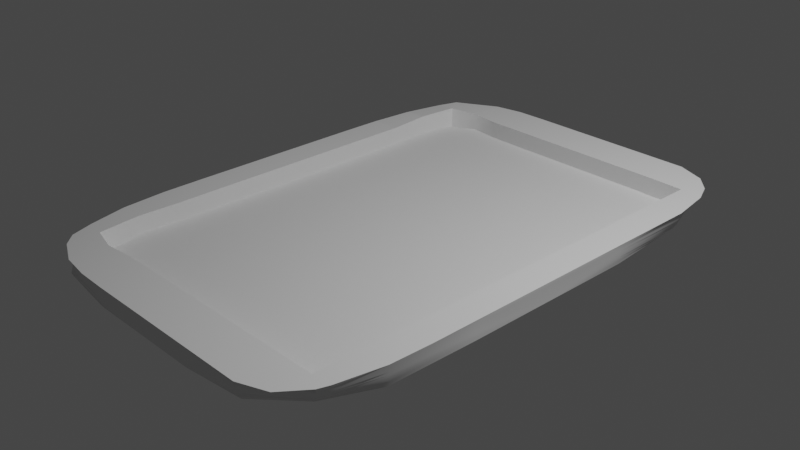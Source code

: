 # Source: Tray_Smooth.blend  (saved by Blender 3.6.13; exported with 4.5.12 LTS)
import bpy
from mathutils import Matrix  # noqa: F401  (used for matrix-valued properties, if any)

bpy.ops.wm.read_factory_settings(use_empty=True)
scene = bpy.context.scene
scene.name = 'Scene'

# ---- collections
col_collection = bpy.data.collections.new('Collection'); scene.collection.children.link(col_collection)

# ---- node groups
ng_auto_smooth = bpy.data.node_groups.new('Auto Smooth', 'GeometryNodeTree')
_s = ng_auto_smooth.interface.new_socket(name='Geometry', in_out='OUTPUT', socket_type='NodeSocketGeometry')
_s = ng_auto_smooth.interface.new_socket(name='Geometry', in_out='INPUT', socket_type='NodeSocketGeometry')
_s = ng_auto_smooth.interface.new_socket(name='Angle', in_out='INPUT', socket_type='NodeSocketFloat')
_s.subtype = 'ANGLE'
_s.min_value = 0.0
_s.max_value = 3.142
ng_auto_smooth.is_modifier = True
_N = ng_auto_smooth.nodes; _L = ng_auto_smooth.links
n0 = _N.new('NodeGroupOutput'); n0.name = 'Group Output'; n0.location = (480, -100)
n1 = _N.new('NodeGroupInput'); n1.name = 'Group Input'; n1.location = (-420, -300)
n2 = _N.new('NodeGroupInput'); n2.name = 'Group Input.001'; n2.location = (-60, -100)
n3 = _N.new('GeometryNodeSetShadeSmooth'); n3.name = 'Set Shade Smooth'; n3.location = (120, -100)
n3.domain = 'EDGE'
n4 = _N.new('GeometryNodeSetShadeSmooth'); n4.name = 'Set Shade Smooth.001'; n4.location = (300, -100)
n5 = _N.new('GeometryNodeInputMeshEdgeAngle'); n5.name = 'Edge Angle'; n5.location = (-420, -220)
n6 = _N.new('GeometryNodeInputEdgeSmooth'); n6.name = 'Is Edge Smooth'; n6.location = (-60, -160)
n7 = _N.new('GeometryNodeInputShadeSmooth'); n7.name = 'Is Face Smooth'; n7.location = (-240, -340)
n8 = _N.new('FunctionNodeBooleanMath'); n8.name = 'Boolean Math'; n8.location = (-60, -220)
n9 = _N.new('FunctionNodeCompare'); n9.name = 'Compare'; n9.location = (-240, -180)
n9.operation = 'LESS_EQUAL'
_L.new(n5.outputs[0], n9.inputs[0])
_L.new(n4.outputs[0], n0.inputs[0])
_L.new(n1.outputs[1], n9.inputs[1])
_L.new(n9.outputs[0], n8.inputs[0])
_L.new(n7.outputs[0], n8.inputs[1])
_L.new(n2.outputs[0], n3.inputs[0])
_L.new(n6.outputs[0], n3.inputs[1])
_L.new(n3.outputs[0], n4.inputs[0])
_L.new(n8.outputs[0], n3.inputs[2])
n0.is_active_output = True

# ---- world
world_world = bpy.data.worlds.new('World'); scene.world = world_world
world_world.use_nodes = True; world_world.node_tree.nodes.clear()
_N = world_world.node_tree.nodes; _L = world_world.node_tree.links
n0 = _N.new('ShaderNodeOutputWorld'); n0.name = 'World Output'; n0.location = (300, 300)
n1 = _N.new('ShaderNodeBackground'); n1.name = 'Background'; n1.location = (10, 300)
n1.inputs[0].default_value = (0.05088, 0.05088, 0.05088, 1.0)
_L.new(n1.outputs[0], n0.inputs[0])
n0.is_active_output = True
world_world.color = (0.05088, 0.05088, 0.05088)
world_world.use_sun_shadow = False
world_world.sun_shadow_jitter_overblur = 0.0

# ---- cameras
cam_camera = bpy.data.cameras.new('Camera')
cam_camera.clip_end = 100.0
cam_camera.ortho_scale = 7.314

# ---- lights
light_light = bpy.data.lights.new('Light', 'POINT')
light_light.transmission_factor = 0.0
light_light.energy = 1000.0
light_light.shadow_soft_size = 0.1
light_light.shadow_maximum_resolution = 0.006
light_light.use_absolute_resolution = True

# ---- meshes
me_cube = bpy.data.meshes.new('Cube')
me_cube.from_pydata([(-0.8518, -0.8519, -0.8603), (-0.8911, -0.8869, 0.8559), (-0.8687, 0.8591, -0.8963), (-0.8875, 0.8866, 1.042), (0.8743, -0.848, -0.9634), (0.924, -0.8701, 1.001), (0.8598, 0.8735, -0.9051), (0.9065, 0.9043, 0.8715), (-0.9526, 0.6529, -0.9539), (-1.0, 0.3333, -1.0), (-1.0, -2.98e-08, -1.0), (-1.0, -0.3333, -1.0), (-0.9539, -0.6542, -0.9543), (-0.8603, -0.8596, -0.6276), (-0.8676, -0.8674, -0.3233), (-0.8663, -0.8734, -0.05717), (-0.8673, -0.8739, 0.2407), (-0.8679, -0.8767, 0.6556), (-0.9799, -0.664, 0.9604), (-1.0, -0.3333, 1.0), (-1.0, 2.98e-08, 1.0), (-1.0, 0.3333, 1.0), (-0.9811, 0.6643, 0.9647), (-0.8798, 0.8739, 0.5528), (-0.8717, 0.8652, 0.1778), (-0.8684, 0.8608, -0.125), (-0.8695, 0.8617, -0.3816), (-0.869, 0.8613, -0.632), (0.6621, 0.9914, -1.011), (0.3333, 1.0, -1.0), (-2.98e-08, 1.0, -1.0), (-0.3333, 1.0, -1.0), (-0.6532, 0.9535, -0.9549), (-0.6631, 0.9795, 0.9611), (-0.3333, 1.0, 1.0), (2.98e-08, 1.0, 1.0), (0.3333, 1.0, 1.0), (0.6667, 1.0, 1.0), (0.8959, 0.8992, 0.5718), (0.8917, 0.8901, 0.2812), (0.8829, 0.8833, 0.1046), (0.8719, 0.8778, -0.3301), (0.8605, 0.8691, -0.5973), (0.9918, -0.6645, -0.9919), (1.0, -0.3333, -1.0), (1.0, 2.98e-08, -1.0), (1.0, 0.3333, -1.0), (0.962, 0.671, -0.9185), (1.0, 0.6667, 1.0), (1.0, 0.3333, 1.0), (1.0, -2.98e-08, 1.0), (1.0, -0.3333, 1.0), (0.9946, -0.6606, 1.035), (0.9219, -0.8675, 0.569), (0.9146, -0.8597, 0.1051), (0.9084, -0.8619, -0.1014), (0.8964, -0.861, -0.3085), (0.8925, -0.85, -0.6007), (-0.6553, -0.9556, -0.9554), (-0.3333, -1.0, -1.0), (2.98e-08, -1.0, -1.0), (0.3333, -1.0, -1.0), (0.6635, -0.9777, -0.9922), (0.6667, -1.0, 1.0), (0.3333, -1.0, 1.0), (-2.98e-08, -1.0, 1.0), (-0.3333, -1.0, 1.0), (-0.6644, -0.9815, 0.9654), (-0.666, 0.6655, -0.9986), (-0.6667, 0.3333, -1.0), (-0.6667, -2.98e-08, -1.0), (-0.6667, -0.3333, -1.0), (-0.6655, -0.666, -0.9986), (-0.3333, 0.6667, -1.0), (-0.3333, 0.3333, -1.0), (-0.3333, -2.98e-08, -1.0), (-0.3333, -0.3333, -1.0), (-0.3333, -0.6667, -1.0), (-1.987e-08, 0.6667, -1.0), (-9.934e-09, 0.3333, -1.0), (8.882e-16, -2.98e-08, -1.0), (9.934e-09, -0.3333, -1.0), (1.987e-08, -0.6667, -1.0), (0.3333, 0.6667, -1.0), (0.3333, 0.3333, -1.0), (0.3333, -2.98e-08, -1.0), (0.3333, -0.3333, -1.0), (0.3333, -0.6667, -1.0), (0.6667, 0.6667, -1.0), (0.6667, 0.3333, -1.0), (0.6667, -2.98e-08, -1.0), (0.6667, -0.3333, -1.0), (0.6667, -0.6667, -1.0), (0.664, -0.9853, -0.6718), (0.3333, -1.0, -0.6667), (-0.3341, -1.0, -0.6667), (-0.6507, -0.9786, -0.6556), (0.6561, -0.9894, -0.3332), (0.3333, -1.0, -0.3333), (-0.3333, -1.0, -0.3333), (-0.6507, -0.9832, -0.3306), (0.6564, -0.9924, -0.04804), (0.3333, -1.0, -9.934e-09), (-0.3372, -0.9998, 2.379e-06), (-0.6551, -0.9781, 0.0002555), (0.6591, -0.9925, 0.3327), (0.3333, -1.0, 0.3333), (-0.3333, -1.0, 0.3333), (-0.6451, -0.9782, 0.3309), (0.6595, -0.9929, 0.6646), (0.3333, -1.0, 0.6667), (-0.3338, -1.0, 0.6667), (-0.645, -0.9772, 0.6587), (0.9729, 0.6597, -0.6618), (1.0, 0.3333, -0.6667), (1.0, -0.3333, -0.6667), (0.9938, -0.6573, -0.5887), (0.9833, 0.6643, -0.3147), (1.0, 0.3333, -0.3333), (1.0, -0.3333, -0.3333), (0.9945, -0.6613, -0.3688), (0.9844, 0.6691, 0.02601), (1.0, 0.3333, -2.98e-08), (1.0, -0.3333, -2.98e-08), (0.9926, -0.6621, 0.02937), (0.9919, 0.6626, 0.3238), (1.0, 0.3333, 0.3333), (1.0, -0.3333, 0.3333), (0.9939, -0.6606, 0.3329), (0.9916, 0.6632, 0.6376), (1.0, 0.3333, 0.6667), (1.0, -0.3333, 0.6667), (0.994, -0.6607, 0.6649), (-0.6535, 0.9658, -0.6211), (-0.334, 0.9999, -0.6666), (0.3333, 1.0, -0.6667), (0.6628, 1.0, -0.6898), (-0.6505, 0.9651, -0.3311), (-0.3333, 1.0, -0.3333), (0.3333, 1.0, -0.3333), (0.6642, 0.9992, -0.3741), (-0.6525, 0.9621, 0.0003554), (-0.337, 0.9996, 3.807e-06), (0.3333, 1.0, -2.98e-08), (0.6655, 0.9988, -1.36e-05), (-0.6524, 0.9689, 0.3795), (-0.3333, 1.0, 0.3333), (0.3333, 1.0, 0.3333), (0.664, 1.001, 0.2787), (-0.6557, 0.9733, 0.6263), (-0.3338, 1.0, 0.6667), (0.3333, 1.0, 0.6667), (0.664, 1.0, 0.5153), (-0.9606, -0.649, -0.6196), (-0.9999, -0.3343, -0.6666), (-0.9999, 0.3343, -0.6666), (-0.9557, 0.6363, -0.7064), (-0.9639, -0.6491, -0.2905), (-1.0, -0.3333, -0.3333), (-1.0, 0.3333, -0.3333), (-0.9569, 0.6382, -0.3832), (-0.9693, -0.6439, 0.03888), (-0.9998, -0.3353, 2.158e-06), (-0.9998, 0.3353, 1.424e-06), (-0.9642, 0.6312, 0.0002646), (-0.9719, -0.6448, 0.3504), (-1.0, -0.3333, 0.3333), (-1.0, 0.3333, 0.3333), (-0.9721, 0.639, 0.3307), (-0.9732, -0.6476, 0.6544), (-1.0, -0.334, 0.6666), (-1.0, 0.334, 0.6667), (-0.9764, 0.6443, 0.6586), (-0.9344, 0.8137, 0.9489), (0.8236, 0.9603, 0.982), (0.9438, -0.8277, 0.9829), (-0.8138, -0.9347, 0.9492), (-0.9297, -0.8058, 0.9143), (-0.9973, -0.5, 0.9996), (-1.0, -0.1667, 1.0), (-1.0, 0.1667, 1.0), (-0.9971, 0.5, 0.9993), (-0.8058, 0.93, 0.9149), (-0.5, 0.9973, 0.9995), (-0.1667, 1.0, 1.0), (0.1667, 1.0, 1.0), (0.5, 1.0, 1.0), (0.9612, 0.8217, 0.9805), (1.0, 0.5, 1.0), (1.0, 0.1667, 1.0), (1.0, -0.1667, 1.0), (1.0, -0.5, 1.0), (0.821, -0.9592, 0.9783), (0.5, -1.0, 1.0), (0.1667, -1.0, 1.0), (-0.1667, -1.0, 1.0), (-0.5, -0.9974, 0.9994), (0.6667, -0.8333, 1.0), (0.6667, 0.8333, 1.0), (0.3333, -0.8333, 1.0), (0.3333, 0.8333, 1.0), (-2.484e-08, -0.8333, 1.0), (2.484e-08, 0.8333, 1.0), (-0.3333, -0.8333, 1.0), (-0.3333, 0.8333, 1.0), (-0.6641, -0.8439, 0.9857), (-0.6644, 0.845, 1.015), (0.8333, 0.6667, 1.0), (0.8333, 0.3333, 1.0), (0.8333, -2.98e-08, 1.0), (0.8333, -0.3333, 1.0), (0.8333, -0.6667, 1.0), (-0.8437, 0.6634, 1.143), (-0.8333, 0.3333, 1.0), (-0.8333, 0.0, 1.0), (-0.8333, -0.3333, 1.0), (-0.8431, -0.6657, 0.9612), (-0.8343, -0.5, 0.9788), (-0.8333, -0.1667, 1.0), (-0.8333, 0.1667, 1.0), (-0.8344, 0.5, 0.9779), (-0.8204, 0.8162, 1.157), (-0.5, 0.8343, 0.9795), (-0.1667, 0.8333, 1.0), (0.1667, 0.8333, 1.0), (0.5, 0.8333, 1.0), (0.8333, -0.5, 1.0), (0.8333, -0.1667, 1.0), (0.8333, 0.1667, 1.0), (0.8333, 0.5, 1.0), (0.832, 0.8319, 0.9652), (-0.5, -0.8343, 0.9804), (-0.1667, -0.8333, 1.0), (0.1667, -0.8333, 1.0), (0.5, -0.8333, 1.0), (0.832, -0.832, 0.9662), (-0.8179, -0.8161, 0.9192), (-0.8333, -0.5, -2.471), (-0.8448, -0.6787, -2.272), (-0.8333, -0.3333, -2.471), (-0.8333, -0.1667, -2.471), (-0.8333, 0.0, -2.471), (-0.8333, 0.1667, -2.471), (-0.8333, 0.3333, -2.471), (-0.8333, 0.5, -2.471), (-0.8335, 0.6737, -2.221), (-0.7739, 0.7829, -2.283), (-0.6775, 0.8439, -2.328), (-0.5, 0.8333, -2.471), (-0.3333, 0.8333, -2.471), (-0.1667, 0.8333, -2.471), (2.484e-08, 0.8333, -2.471), (0.1667, 0.8333, -2.471), (0.3333, 0.8333, -2.471), (0.5, 0.8333, -2.471), (0.6703, 0.8294, -2.265), (0.8333, -0.5, -2.471), (0.8335, -0.6644, -2.348), (0.8333, -0.3333, -2.471), (0.8333, -0.1667, -2.471), (0.8333, -2.98e-08, -2.471), (0.8333, 0.1667, -2.471), (0.8333, 0.3333, -2.471), (0.8333, 0.5, -2.471), (0.8383, 0.6706, -2.335), (0.7813, 0.7896, -2.211), (-0.5, -0.8333, -2.471), (-0.3333, -0.8333, -2.471), (-0.6684, -0.8373, -2.278), (-0.1667, -0.8333, -2.471), (-2.484e-08, -0.8333, -2.471), (0.1667, -0.8333, -2.471), (0.3333, -0.8333, -2.471), (0.5, -0.8333, -2.471), (0.6695, -0.8409, -2.285), (0.7865, -0.7856, -2.158), (-0.7732, -0.782, -2.22)], [], [(172, 22, 173, 3, 23), (152, 37, 174, 7, 38), (132, 52, 175, 5, 53), (112, 67, 176, 1, 17), (92, 43, 4, 62), (236, 177, 1, 176), (235, 197, 63, 192), (234, 199, 64, 193), (233, 201, 65, 194), (232, 203, 66, 195), (231, 205, 67, 196), (221, 173, 22, 212), (220, 181, 21, 213), (219, 180, 20, 214), (218, 179, 19, 215), (217, 178, 18, 216), (12, 72, 58, 0), (72, 77, 59, 58), (77, 82, 60, 59), (82, 87, 61, 60), (87, 92, 62, 61), (2, 32, 68, 8), (8, 68, 69, 9), (9, 69, 70, 10), (10, 70, 71, 11), (11, 71, 72, 12), (32, 31, 73, 68), (68, 73, 74, 69), (69, 74, 75, 70), (70, 75, 76, 71), (71, 76, 77, 72), (31, 30, 78, 73), (73, 78, 79, 74), (74, 79, 80, 75), (75, 80, 81, 76), (76, 81, 82, 77), (30, 29, 83, 78), (78, 83, 84, 79), (79, 84, 85, 80), (80, 85, 86, 81), (81, 86, 87, 82), (29, 28, 88, 83), (83, 88, 89, 84), (84, 89, 90, 85), (85, 90, 91, 86), (86, 91, 92, 87), (28, 6, 47, 88), (88, 47, 46, 89), (89, 46, 45, 90), (90, 45, 44, 91), (91, 44, 43, 92), (58, 96, 13, 0), (96, 100, 14, 13), (100, 104, 15, 14), (104, 108, 16, 15), (108, 112, 17, 16), (4, 57, 93, 62), (62, 93, 94, 61), (59, 95, 96, 58), (57, 56, 97, 93), (93, 97, 98, 94), (95, 99, 100, 96), (56, 55, 101, 97), (97, 101, 102, 98), (99, 103, 104, 100), (55, 54, 105, 101), (101, 105, 106, 102), (103, 107, 108, 104), (54, 53, 109, 105), (105, 109, 110, 106), (107, 111, 112, 108), (53, 5, 192, 63, 109), (109, 63, 193, 64, 110), (99, 95, 59, 60, 61, 94, 98, 102, 106, 110, 64, 194, 65, 195, 66, 111, 107, 103), (111, 66, 196, 67, 112), (43, 116, 57, 4), (116, 120, 56, 57), (120, 124, 55, 56), (124, 128, 54, 55), (128, 132, 53, 54), (6, 42, 113, 47), (47, 113, 114, 46), (44, 115, 116, 43), (42, 41, 117, 113), (113, 117, 118, 114), (115, 119, 120, 116), (41, 40, 121, 117), (117, 121, 122, 118), (119, 123, 124, 120), (40, 39, 125, 121), (121, 125, 126, 122), (123, 127, 128, 124), (39, 38, 129, 125), (125, 129, 130, 126), (127, 131, 132, 128), (38, 7, 187, 48, 129), (129, 48, 188, 49, 130), (119, 115, 44, 45, 46, 114, 118, 122, 126, 130, 49, 189, 50, 190, 51, 131, 127, 123), (131, 51, 191, 52, 132), (28, 136, 42, 6), (136, 140, 41, 42), (140, 144, 40, 41), (144, 148, 39, 40), (148, 152, 38, 39), (2, 27, 133, 32), (32, 133, 134, 31), (29, 135, 136, 28), (27, 26, 137, 133), (133, 137, 138, 134), (135, 139, 140, 136), (26, 25, 141, 137), (137, 141, 142, 138), (139, 143, 144, 140), (25, 24, 145, 141), (141, 145, 146, 142), (143, 147, 148, 144), (24, 23, 149, 145), (145, 149, 150, 146), (147, 151, 152, 148), (23, 3, 182, 33, 149), (149, 33, 183, 34, 150), (139, 135, 29, 30, 31, 134, 138, 142, 146, 150, 34, 184, 35, 185, 36, 151, 147, 143), (151, 36, 186, 37, 152), (8, 156, 27, 2), (156, 160, 26, 27), (160, 164, 25, 26), (164, 168, 24, 25), (168, 172, 23, 24), (0, 13, 153, 12), (12, 153, 154, 11), (9, 155, 156, 8), (13, 14, 157, 153), (153, 157, 158, 154), (155, 159, 160, 156), (14, 15, 161, 157), (157, 161, 162, 158), (159, 163, 164, 160), (15, 16, 165, 161), (161, 165, 166, 162), (163, 167, 168, 164), (16, 17, 169, 165), (165, 169, 170, 166), (167, 171, 172, 168), (17, 1, 177, 18, 169), (169, 18, 178, 19, 170), (159, 155, 9, 10, 11, 154, 158, 162, 166, 170, 19, 179, 20, 180, 21, 171, 167, 163), (171, 21, 181, 22, 172), (215, 19, 178, 217), (214, 20, 179, 218), (213, 21, 180, 219), (212, 22, 181, 220), (33, 182, 221, 206), (182, 3, 173, 221), (224, 202, 251, 252), (34, 183, 222, 204), (183, 33, 206, 222), (35, 184, 223, 202), (184, 34, 204, 223), (36, 185, 224, 200), (185, 35, 202, 224), (37, 186, 225, 198), (186, 36, 200, 225), (191, 226, 211, 52), (51, 210, 226, 191), (190, 227, 210, 51), (50, 209, 227, 190), (189, 228, 209, 50), (49, 208, 228, 189), (188, 229, 208, 49), (48, 207, 229, 188), (187, 230, 207, 48), (7, 174, 230, 187), (174, 37, 198, 230), (203, 231, 196, 66), (201, 232, 195, 65), (199, 233, 194, 64), (197, 234, 193, 63), (175, 235, 192, 5), (52, 211, 235, 175), (205, 236, 176, 67), (216, 18, 177, 236), (239, 237, 238, 276, 268, 266, 267, 269, 270, 271, 272, 273, 274, 275, 257, 256, 258, 259, 260, 261, 262, 263, 264, 265, 255, 254, 253, 252, 251, 250, 249, 248, 247, 246, 245, 244, 243, 242, 241, 240), (233, 199, 272, 271), (229, 207, 264, 263), (201, 233, 271, 270), (221, 212, 245, 246), (198, 225, 254, 255), (207, 230, 265, 264), (217, 216, 238, 237), (225, 200, 253, 254), (234, 197, 274, 273), (206, 221, 246, 247), (215, 217, 237, 239), (211, 226, 256, 257), (199, 234, 273, 272), (226, 210, 258, 256), (230, 198, 255, 265), (218, 215, 239, 240), (235, 211, 257, 275), (204, 222, 248, 249), (214, 218, 240, 241), (210, 227, 259, 258), (222, 206, 247, 248), (231, 203, 267, 266), (227, 209, 260, 259), (197, 235, 275, 274), (205, 231, 266, 268), (219, 214, 241, 242), (202, 223, 250, 251), (213, 219, 242, 243), (209, 228, 261, 260), (216, 236, 276, 238), (223, 204, 249, 250), (232, 201, 270, 269), (228, 208, 262, 261), (236, 205, 268, 276), (203, 232, 269, 267), (220, 213, 243, 244), (200, 224, 252, 253), (212, 220, 244, 245), (208, 229, 263, 262)])
me_cube.polygons.foreach_set('use_smooth', [True] * 221)
_uv = me_cube.uv_layers.new(name='UVMap')
_uv.uv.foreach_set('vector', [0.5833, 0.2083, 0.625, 0.2083, 0.625, 0.2292, 0.625, 0.25, 0.5833, 0.25, 0.5833, 0.4583, 0.625, 0.4583, 0.625, 0.4792, 0.625, 0.5, 0.5833, 0.5, 0.5833, 0.7083, 0.625, 0.7083, 0.625, 0.7292, 0.625, 0.75, 0.5833, 0.75, 0.5833, 0.9583, 0.625, 0.9583, 0.625, 0.9792, 0.625, 1.0, 0.5833, 1.0, 0.3333, 0.7083, 0.375, 0.7083, 0.375, 0.75, 0.3333, 0.75, 0.8542, 0.7292, 0.875, 0.7292, 0.875, 0.75, 0.8542, 0.75, 0.6458, 0.7292, 0.6667, 0.7292, 0.6667, 0.75, 0.6458, 0.75, 0.6875, 0.7292, 0.7083, 0.7292, 0.7083, 0.75, 0.6875, 0.75, 0.7292, 0.7292, 0.75, 0.7292, 0.75, 0.75, 0.7292, 0.75, 0.7708, 0.7292, 0.7917, 0.7292, 0.7917, 0.75, 0.7708, 0.75, 0.8125, 0.7292, 0.8333, 0.7292, 0.8333, 0.75, 0.8125, 0.75, 0.8542, 0.5208, 0.875, 0.5208, 0.875, 0.5417, 0.8542, 0.5417, 0.8542, 0.5625, 0.875, 0.5625, 0.875, 0.5833, 0.8542, 0.5833, 0.8542, 0.6042, 0.875, 0.6042, 0.875, 0.625, 0.8542, 0.625, 0.8542, 0.6458, 0.875, 0.6458, 0.875, 0.6667, 0.8542, 0.6667, 0.8542, 0.6875, 0.875, 0.6875, 0.875, 0.7083, 0.8542, 0.7083, 0.125, 0.7083, 0.1667, 0.7083, 0.1667, 0.75, 0.125, 0.75, 0.1667, 0.7083, 0.2083, 0.7083, 0.2083, 0.75, 0.1667, 0.75, 0.2083, 0.7083, 0.25, 0.7083, 0.25, 0.75, 0.2083, 0.75, 0.25, 0.7083, 0.2917, 0.7083, 0.2917, 0.75, 0.25, 0.75, 0.2917, 0.7083, 0.3333, 0.7083, 0.3333, 0.75, 0.2917, 0.75, 0.125, 0.5, 0.1667, 0.5, 0.1667, 0.5417, 0.125, 0.5417, 0.125, 0.5417, 0.1667, 0.5417, 0.1667, 0.5833, 0.125, 0.5833, 0.125, 0.5833, 0.1667, 0.5833, 0.1667, 0.625, 0.125, 0.625, 0.125, 0.625, 0.1667, 0.625, 0.1667, 0.6667, 0.125, 0.6667, 0.125, 0.6667, 0.1667, 0.6667, 0.1667, 0.7083, 0.125, 0.7083, 0.1667, 0.5, 0.2083, 0.5, 0.2083, 0.5417, 0.1667, 0.5417, 0.1667, 0.5417, 0.2083, 0.5417, 0.2083, 0.5833, 0.1667, 0.5833, 0.1667, 0.5833, 0.2083, 0.5833, 0.2083, 0.625, 0.1667, 0.625, 0.1667, 0.625, 0.2083, 0.625, 0.2083, 0.6667, 0.1667, 0.6667, 0.1667, 0.6667, 0.2083, 0.6667, 0.2083, 0.7083, 0.1667, 0.7083, 0.2083, 0.5, 0.25, 0.5, 0.25, 0.5417, 0.2083, 0.5417, 0.2083, 0.5417, 0.25, 0.5417, 0.25, 0.5833, 0.2083, 0.5833, 0.2083, 0.5833, 0.25, 0.5833, 0.25, 0.625, 0.2083, 0.625, 0.2083, 0.625, 0.25, 0.625, 0.25, 0.6667, 0.2083, 0.6667, 0.2083, 0.6667, 0.25, 0.6667, 0.25, 0.7083, 0.2083, 0.7083, 0.25, 0.5, 0.2917, 0.5, 0.2917, 0.5417, 0.25, 0.5417, 0.25, 0.5417, 0.2917, 0.5417, 0.2917, 0.5833, 0.25, 0.5833, 0.25, 0.5833, 0.2917, 0.5833, 0.2917, 0.625, 0.25, 0.625, 0.25, 0.625, 0.2917, 0.625, 0.2917, 0.6667, 0.25, 0.6667, 0.25, 0.6667, 0.2917, 0.6667, 0.2917, 0.7083, 0.25, 0.7083, 0.2917, 0.5, 0.3333, 0.5, 0.3333, 0.5417, 0.2917, 0.5417, 0.2917, 0.5417, 0.3333, 0.5417, 0.3333, 0.5833, 0.2917, 0.5833, 0.2917, 0.5833, 0.3333, 0.5833, 0.3333, 0.625, 0.2917, 0.625, 0.2917, 0.625, 0.3333, 0.625, 0.3333, 0.6667, 0.2917, 0.6667, 0.2917, 0.6667, 0.3333, 0.6667, 0.3333, 0.7083, 0.2917, 0.7083, 0.3333, 0.5, 0.375, 0.5, 0.375, 0.5417, 0.3333, 0.5417, 0.3333, 0.5417, 0.375, 0.5417, 0.375, 0.5833, 0.3333, 0.5833, 0.3333, 0.5833, 0.375, 0.5833, 0.375, 0.625, 0.3333, 0.625, 0.3333, 0.625, 0.375, 0.625, 0.375, 0.6667, 0.3333, 0.6667, 0.3333, 0.6667, 0.375, 0.6667, 0.375, 0.7083, 0.3333, 0.7083, 0.375, 0.9583, 0.4167, 0.9583, 0.4167, 1.0, 0.375, 1.0, 0.4167, 0.9583, 0.4583, 0.9583, 0.4583, 1.0, 0.4167, 1.0, 0.4583, 0.9583, 0.5, 0.9583, 0.5, 1.0, 0.4583, 1.0, 0.5, 0.9583, 0.5417, 0.9583, 0.5417, 1.0, 0.5, 1.0, 0.5417, 0.9583, 0.5833, 0.9583, 0.5833, 1.0, 0.5417, 1.0, 0.375, 0.75, 0.4167, 0.75, 0.4167, 0.7917, 0.375, 0.7917, 0.375, 0.7917, 0.4167, 0.7917, 0.4167, 0.8333, 0.375, 0.8333, 0.375, 0.9167, 0.4167, 0.9167, 0.4167, 0.9583, 0.375, 0.9583, 0.4167, 0.75, 0.4583, 0.75, 0.4583, 0.7917, 0.4167, 0.7917, 0.4167, 0.7917, 0.4583, 0.7917, 0.4583, 0.8333, 0.4167, 0.8333, 0.4167, 0.9167, 0.4583, 0.9167, 0.4583, 0.9583, 0.4167, 0.9583, 0.4583, 0.75, 0.5, 0.75, 0.5, 0.7917, 0.4583, 0.7917, 0.4583, 0.7917, 0.5, 0.7917, 0.5, 0.8333, 0.4583, 0.8333, 0.4583, 0.9167, 0.5, 0.9167, 0.5, 0.9583, 0.4583, 0.9583, 0.5, 0.75, 0.5417, 0.75, 0.5417, 0.7917, 0.5, 0.7917, 0.5, 0.7917, 0.5417, 0.7917, 0.5417, 0.8333, 0.5, 0.8333, 0.5, 0.9167, 0.5417, 0.9167, 0.5417, 0.9583, 0.5, 0.9583, 0.5417, 0.75, 0.5833, 0.75, 0.5833, 0.7917, 0.5417, 0.7917, 0.5417, 0.7917, 0.5833, 0.7917, 0.5833, 0.8333, 0.5417, 0.8333, 0.5417, 0.9167, 0.5833, 0.9167, 0.5833, 0.9583, 0.5417, 0.9583, 0.5833, 0.75, 0.625, 0.75, 0.625, 0.7708, 0.625, 0.7917, 0.5833, 0.7917, 0.5833, 0.7917, 0.625, 0.7917, 0.625, 0.8125, 0.625, 0.8333, 0.5833, 0.8333, 0.4583, 0.9167, 0.4167, 0.9167, 0.375, 0.9167, 0.375, 0.875, 0.375, 0.8333, 0.4167, 0.8333, 0.4583, 0.8333, 0.5, 0.8333, 0.5417, 0.8333, 0.5833, 0.8333, 0.625, 0.8333, 0.625, 0.8542, 0.625, 0.875, 0.625, 0.8958, 0.625, 0.9167, 0.5833, 0.9167, 0.5417, 0.9167, 0.5, 0.9167, 0.5833, 0.9167, 0.625, 0.9167, 0.625, 0.9375, 0.625, 0.9583, 0.5833, 0.9583, 0.375, 0.7083, 0.4167, 0.7083, 0.4167, 0.75, 0.375, 0.75, 0.4167, 0.7083, 0.4583, 0.7083, 0.4583, 0.75, 0.4167, 0.75, 0.4583, 0.7083, 0.5, 0.7083, 0.5, 0.75, 0.4583, 0.75, 0.5, 0.7083, 0.5417, 0.7083, 0.5417, 0.75, 0.5, 0.75, 0.5417, 0.7083, 0.5833, 0.7083, 0.5833, 0.75, 0.5417, 0.75, 0.375, 0.5, 0.4167, 0.5, 0.4167, 0.5417, 0.375, 0.5417, 0.375, 0.5417, 0.4167, 0.5417, 0.4167, 0.5833, 0.375, 0.5833, 0.375, 0.6667, 0.4167, 0.6667, 0.4167, 0.7083, 0.375, 0.7083, 0.4167, 0.5, 0.4583, 0.5, 0.4583, 0.5417, 0.4167, 0.5417, 0.4167, 0.5417, 0.4583, 0.5417, 0.4583, 0.5833, 0.4167, 0.5833, 0.4167, 0.6667, 0.4583, 0.6667, 0.4583, 0.7083, 0.4167, 0.7083, 0.4583, 0.5, 0.5, 0.5, 0.5, 0.5417, 0.4583, 0.5417, 0.4583, 0.5417, 0.5, 0.5417, 0.5, 0.5833, 0.4583, 0.5833, 0.4583, 0.6667, 0.5, 0.6667, 0.5, 0.7083, 0.4583, 0.7083, 0.5, 0.5, 0.5417, 0.5, 0.5417, 0.5417, 0.5, 0.5417, 0.5, 0.5417, 0.5417, 0.5417, 0.5417, 0.5833, 0.5, 0.5833, 0.5, 0.6667, 0.5417, 0.6667, 0.5417, 0.7083, 0.5, 0.7083, 0.5417, 0.5, 0.5833, 0.5, 0.5833, 0.5417, 0.5417, 0.5417, 0.5417, 0.5417, 0.5833, 0.5417, 0.5833, 0.5833, 0.5417, 0.5833, 0.5417, 0.6667, 0.5833, 0.6667, 0.5833, 0.7083, 0.5417, 0.7083, 0.5833, 0.5, 0.625, 0.5, 0.625, 0.5208, 0.625, 0.5417, 0.5833, 0.5417, 0.5833, 0.5417, 0.625, 0.5417, 0.625, 0.5625, 0.625, 0.5833, 0.5833, 0.5833, 0.4583, 0.6667, 0.4167, 0.6667, 0.375, 0.6667, 0.375, 0.625, 0.375, 0.5833, 0.4167, 0.5833, 0.4583, 0.5833, 0.5, 0.5833, 0.5417, 0.5833, 0.5833, 0.5833, 0.625, 0.5833, 0.625, 0.6042, 0.625, 0.625, 0.625, 0.6458, 0.625, 0.6667, 0.5833, 0.6667, 0.5417, 0.6667, 0.5, 0.6667, 0.5833, 0.6667, 0.625, 0.6667, 0.625, 0.6875, 0.625, 0.7083, 0.5833, 0.7083, 0.375, 0.4583, 0.4167, 0.4583, 0.4167, 0.5, 0.375, 0.5, 0.4167, 0.4583, 0.4583, 0.4583, 0.4583, 0.5, 0.4167, 0.5, 0.4583, 0.4583, 0.5, 0.4583, 0.5, 0.5, 0.4583, 0.5, 0.5, 0.4583, 0.5417, 0.4583, 0.5417, 0.5, 0.5, 0.5, 0.5417, 0.4583, 0.5833, 0.4583, 0.5833, 0.5, 0.5417, 0.5, 0.375, 0.25, 0.4167, 0.25, 0.4167, 0.2917, 0.375, 0.2917, 0.375, 0.2917, 0.4167, 0.2917, 0.4167, 0.3333, 0.375, 0.3333, 0.375, 0.4167, 0.4167, 0.4167, 0.4167, 0.4583, 0.375, 0.4583, 0.4167, 0.25, 0.4583, 0.25, 0.4583, 0.2917, 0.4167, 0.2917, 0.4167, 0.2917, 0.4583, 0.2917, 0.4583, 0.3333, 0.4167, 0.3333, 0.4167, 0.4167, 0.4583, 0.4167, 0.4583, 0.4583, 0.4167, 0.4583, 0.4583, 0.25, 0.5, 0.25, 0.5, 0.2917, 0.4583, 0.2917, 0.4583, 0.2917, 0.5, 0.2917, 0.5, 0.3333, 0.4583, 0.3333, 0.4583, 0.4167, 0.5, 0.4167, 0.5, 0.4583, 0.4583, 0.4583, 0.5, 0.25, 0.5417, 0.25, 0.5417, 0.2917, 0.5, 0.2917, 0.5, 0.2917, 0.5417, 0.2917, 0.5417, 0.3333, 0.5, 0.3333, 0.5, 0.4167, 0.5417, 0.4167, 0.5417, 0.4583, 0.5, 0.4583, 0.5417, 0.25, 0.5833, 0.25, 0.5833, 0.2917, 0.5417, 0.2917, 0.5417, 0.2917, 0.5833, 0.2917, 0.5833, 0.3333, 0.5417, 0.3333, 0.5417, 0.4167, 0.5833, 0.4167, 0.5833, 0.4583, 0.5417, 0.4583, 0.5833, 0.25, 0.625, 0.25, 0.625, 0.2708, 0.625, 0.2917, 0.5833, 0.2917, 0.5833, 0.2917, 0.625, 0.2917, 0.625, 0.3125, 0.625, 0.3333, 0.5833, 0.3333, 0.4583, 0.4167, 0.4167, 0.4167, 0.375, 0.4167, 0.375, 0.375, 0.375, 0.3333, 0.4167, 0.3333, 0.4583, 0.3333, 0.5, 0.3333, 0.5417, 0.3333, 0.5833, 0.3333, 0.625, 0.3333, 0.625, 0.3542, 0.625, 0.375, 0.625, 0.3958, 0.625, 0.4167, 0.5833, 0.4167, 0.5417, 0.4167, 0.5, 0.4167, 0.5833, 0.4167, 0.625, 0.4167, 0.625, 0.4375, 0.625, 0.4583, 0.5833, 0.4583, 0.375, 0.2083, 0.4167, 0.2083, 0.4167, 0.25, 0.375, 0.25, 0.4167, 0.2083, 0.4583, 0.2083, 0.4583, 0.25, 0.4167, 0.25, 0.4583, 0.2083, 0.5, 0.2083, 0.5, 0.25, 0.4583, 0.25, 0.5, 0.2083, 0.5417, 0.2083, 0.5417, 0.25, 0.5, 0.25, 0.5417, 0.2083, 0.5833, 0.2083, 0.5833, 0.25, 0.5417, 0.25, 0.375, 0.0, 0.4167, 0.0, 0.4167, 0.04167, 0.375, 0.04167, 0.375, 0.04167, 0.4167, 0.04167, 0.4167, 0.08333, 0.375, 0.08333, 0.375, 0.1667, 0.4167, 0.1667, 0.4167, 0.2083, 0.375, 0.2083, 0.4167, 0.0, 0.4583, 0.0, 0.4583, 0.04167, 0.4167, 0.04167, 0.4167, 0.04167, 0.4583, 0.04167, 0.4583, 0.08333, 0.4167, 0.08333, 0.4167, 0.1667, 0.4583, 0.1667, 0.4583, 0.2083, 0.4167, 0.2083, 0.4583, 0.0, 0.5, 0.0, 0.5, 0.04167, 0.4583, 0.04167, 0.4583, 0.04167, 0.5, 0.04167, 0.5, 0.08333, 0.4583, 0.08333, 0.4583, 0.1667, 0.5, 0.1667, 0.5, 0.2083, 0.4583, 0.2083, 0.5, 0.0, 0.5417, 0.0, 0.5417, 0.04167, 0.5, 0.04167, 0.5, 0.04167, 0.5417, 0.04167, 0.5417, 0.08333, 0.5, 0.08333, 0.5, 0.1667, 0.5417, 0.1667, 0.5417, 0.2083, 0.5, 0.2083, 0.5417, 0.0, 0.5833, 0.0, 0.5833, 0.04167, 0.5417, 0.04167, 0.5417, 0.04167, 0.5833, 0.04167, 0.5833, 0.08333, 0.5417, 0.08333, 0.5417, 0.1667, 0.5833, 0.1667, 0.5833, 0.2083, 0.5417, 0.2083, 0.5833, 0.0, 0.625, 0.0, 0.625, 0.02083, 0.625, 0.04167, 0.5833, 0.04167, 0.5833, 0.04167, 0.625, 0.04167, 0.625, 0.0625, 0.625, 0.08333, 0.5833, 0.08333, 0.4583, 0.1667, 0.4167, 0.1667, 0.375, 0.1667, 0.375, 0.125, 0.375, 0.08333, 0.4167, 0.08333, 0.4583, 0.08333, 0.5, 0.08333, 0.5417, 0.08333, 0.5833, 0.08333, 0.625, 0.08333, 0.625, 0.1042, 0.625, 0.125, 0.625, 0.1458, 0.625, 0.1667, 0.5833, 0.1667, 0.5417, 0.1667, 0.5, 0.1667, 0.5833, 0.1667, 0.625, 0.1667, 0.625, 0.1875, 0.625, 0.2083, 0.5833, 0.2083, 0.8542, 0.6667, 0.875, 0.6667, 0.875, 0.6875, 0.8542, 0.6875, 0.8542, 0.625, 0.875, 0.625, 0.875, 0.6458, 0.8542, 0.6458, 0.8542, 0.5833, 0.875, 0.5833, 0.875, 0.6042, 0.8542, 0.6042, 0.8542, 0.5417, 0.875, 0.5417, 0.875, 0.5625, 0.8542, 0.5625, 0.8333, 0.5, 0.8542, 0.5, 0.8542, 0.5208, 0.8333, 0.5208, 0.8542, 0.5, 0.875, 0.5, 0.875, 0.5208, 0.8542, 0.5208, 0.7292, 0.5208, 0.75, 0.5208, 0.75, 0.5208, 0.7292, 0.5208, 0.7917, 0.5, 0.8125, 0.5, 0.8125, 0.5208, 0.7917, 0.5208, 0.8125, 0.5, 0.8333, 0.5, 0.8333, 0.5208, 0.8125, 0.5208, 0.75, 0.5, 0.7708, 0.5, 0.7708, 0.5208, 0.75, 0.5208, 0.7708, 0.5, 0.7917, 0.5, 0.7917, 0.5208, 0.7708, 0.5208, 0.7083, 0.5, 0.7292, 0.5, 0.7292, 0.5208, 0.7083, 0.5208, 0.7292, 0.5, 0.75, 0.5, 0.75, 0.5208, 0.7292, 0.5208, 0.6667, 0.5, 0.6875, 0.5, 0.6875, 0.5208, 0.6667, 0.5208, 0.6875, 0.5, 0.7083, 0.5, 0.7083, 0.5208, 0.6875, 0.5208, 0.625, 0.6875, 0.6458, 0.6875, 0.6458, 0.7083, 0.625, 0.7083, 0.625, 0.6667, 0.6458, 0.6667, 0.6458, 0.6875, 0.625, 0.6875, 0.625, 0.6458, 0.6458, 0.6458, 0.6458, 0.6667, 0.625, 0.6667, 0.625, 0.625, 0.6458, 0.625, 0.6458, 0.6458, 0.625, 0.6458, 0.625, 0.6042, 0.6458, 0.6042, 0.6458, 0.625, 0.625, 0.625, 0.625, 0.5833, 0.6458, 0.5833, 0.6458, 0.6042, 0.625, 0.6042, 0.625, 0.5625, 0.6458, 0.5625, 0.6458, 0.5833, 0.625, 0.5833, 0.625, 0.5417, 0.6458, 0.5417, 0.6458, 0.5625, 0.625, 0.5625, 0.625, 0.5208, 0.6458, 0.5208, 0.6458, 0.5417, 0.625, 0.5417, 0.625, 0.5, 0.6458, 0.5, 0.6458, 0.5208, 0.625, 0.5208, 0.6458, 0.5, 0.6667, 0.5, 0.6667, 0.5208, 0.6458, 0.5208, 0.7917, 0.7292, 0.8125, 0.7292, 0.8125, 0.75, 0.7917, 0.75, 0.75, 0.7292, 0.7708, 0.7292, 0.7708, 0.75, 0.75, 0.75, 0.7083, 0.7292, 0.7292, 0.7292, 0.7292, 0.75, 0.7083, 0.75, 0.6667, 0.7292, 0.6875, 0.7292, 0.6875, 0.75, 0.6667, 0.75, 0.625, 0.7292, 0.6458, 0.7292, 0.6458, 0.75, 0.625, 0.75, 0.625, 0.7083, 0.6458, 0.7083, 0.6458, 0.7292, 0.625, 0.7292, 0.8333, 0.7292, 0.8542, 0.7292, 0.8542, 0.75, 0.8333, 0.75, 0.8542, 0.7083, 0.875, 0.7083, 0.875, 0.7292, 0.8542, 0.7292, 0.8542, 0.6667, 0.8542, 0.6875, 0.8542, 0.7083, 0.8542, 0.7292, 0.8333, 0.7292, 0.8125, 0.7292, 0.7917, 0.7292, 0.7708, 0.7292, 0.75, 0.7292, 0.7292, 0.7292, 0.7083, 0.7292, 0.6875, 0.7292, 0.6667, 0.7292, 0.6458, 0.7292, 0.6458, 0.7083, 0.6458, 0.6875, 0.6458, 0.6667, 0.6458, 0.6458, 0.6458, 0.625, 0.6458, 0.6042, 0.6458, 0.5833, 0.6458, 0.5625, 0.6458, 0.5417, 0.6458, 0.5208, 0.6667, 0.5208, 0.6875, 0.5208, 0.7083, 0.5208, 0.7292, 0.5208, 0.75, 0.5208, 0.7708, 0.5208, 0.7917, 0.5208, 0.8125, 0.5208, 0.8333, 0.5208, 0.8542, 0.5208, 0.8542, 0.5417, 0.8542, 0.5625, 0.8542, 0.5833, 0.8542, 0.6042, 0.8542, 0.625, 0.8542, 0.6458, 0.7292, 0.7292, 0.7083, 0.7292, 0.7083, 0.7292, 0.7292, 0.7292, 0.6458, 0.5625, 0.6458, 0.5417, 0.6458, 0.5417, 0.6458, 0.5625, 0.75, 0.7292, 0.7292, 0.7292, 0.7292, 0.7292, 0.75, 0.7292, 0.8542, 0.5208, 0.8542, 0.5417, 0.8542, 0.5417, 0.8542, 0.5208, 0.6667, 0.5208, 0.6875, 0.5208, 0.6875, 0.5208, 0.6667, 0.5208, 0.6458, 0.5417, 0.6458, 0.5208, 0.6458, 0.5208, 0.6458, 0.5417, 0.8542, 0.6875, 0.8542, 0.7083, 0.8542, 0.7083, 0.8542, 0.6875, 0.6875, 0.5208, 0.7083, 0.5208, 0.7083, 0.5208, 0.6875, 0.5208, 0.6875, 0.7292, 0.6667, 0.7292, 0.6667, 0.7292, 0.6875, 0.7292, 0.8333, 0.5208, 0.8542, 0.5208, 0.8542, 0.5208, 0.8333, 0.5208, 0.8542, 0.6667, 0.8542, 0.6875, 0.8542, 0.6875, 0.8542, 0.6667, 0.6458, 0.7083, 0.6458, 0.6875, 0.6458, 0.6875, 0.6458, 0.7083, 0.7083, 0.7292, 0.6875, 0.7292, 0.6875, 0.7292, 0.7083, 0.7292, 0.6458, 0.6875, 0.6458, 0.6667, 0.6458, 0.6667, 0.6458, 0.6875, 0.6458, 0.5208, 0.6667, 0.5208, 0.6667, 0.5208, 0.6458, 0.5208, 0.8542, 0.6458, 0.8542, 0.6667, 0.8542, 0.6667, 0.8542, 0.6458, 0.6458, 0.7292, 0.6458, 0.7083, 0.6458, 0.7083, 0.6458, 0.7292, 0.7917, 0.5208, 0.8125, 0.5208, 0.8125, 0.5208, 0.7917, 0.5208, 0.8542, 0.625, 0.8542, 0.6458, 0.8542, 0.6458, 0.8542, 0.625, 0.6458, 0.6667, 0.6458, 0.6458, 0.6458, 0.6458, 0.6458, 0.6667, 0.8125, 0.5208, 0.8333, 0.5208, 0.8333, 0.5208, 0.8125, 0.5208, 0.8125, 0.7292, 0.7917, 0.7292, 0.7917, 0.7292, 0.8125, 0.7292, 0.6458, 0.6458, 0.6458, 0.625, 0.6458, 0.625, 0.6458, 0.6458, 0.6667, 0.7292, 0.6458, 0.7292, 0.6458, 0.7292, 0.6667, 0.7292, 0.8333, 0.7292, 0.8125, 0.7292, 0.8125, 0.7292, 0.8333, 0.7292, 0.8542, 0.6042, 0.8542, 0.625, 0.8542, 0.625, 0.8542, 0.6042, 0.75, 0.5208, 0.7708, 0.5208, 0.7708, 0.5208, 0.75, 0.5208, 0.8542, 0.5833, 0.8542, 0.6042, 0.8542, 0.6042, 0.8542, 0.5833, 0.6458, 0.625, 0.6458, 0.6042, 0.6458, 0.6042, 0.6458, 0.625, 0.8542, 0.7083, 0.8542, 0.7292, 0.8542, 0.7292, 0.8542, 0.7083, 0.7708, 0.5208, 0.7917, 0.5208, 0.7917, 0.5208, 0.7708, 0.5208, 0.7708, 0.7292, 0.75, 0.7292, 0.75, 0.7292, 0.7708, 0.7292, 0.6458, 0.6042, 0.6458, 0.5833, 0.6458, 0.5833, 0.6458, 0.6042, 0.8542, 0.7292, 0.8333, 0.7292, 0.8333, 0.7292, 0.8542, 0.7292, 0.7917, 0.7292, 0.7708, 0.7292, 0.7708, 0.7292, 0.7917, 0.7292, 0.8542, 0.5625, 0.8542, 0.5833, 0.8542, 0.5833, 0.8542, 0.5625, 0.7083, 0.5208, 0.7292, 0.5208, 0.7292, 0.5208, 0.7083, 0.5208, 0.8542, 0.5417, 0.8542, 0.5625, 0.8542, 0.5625, 0.8542, 0.5417, 0.6458, 0.5833, 0.6458, 0.5625, 0.6458, 0.5625, 0.6458, 0.5833])
me_cube.use_mirror_y = True
me_cube.update()

# ---- objects
ob_light = bpy.data.objects.new('Light', light_light)
ob_camera = bpy.data.objects.new('Camera', cam_camera)
ob_cube = bpy.data.objects.new('Cube', me_cube)

# ---- transforms, parenting, visibility, modifiers, constraints
ob_light.location = (4.076, 1.005, 5.904)
ob_light.rotation_euler = (0.6503, 0.05522, 1.866)
ob_light.lock_rotations_4d = False
ob_light.empty_display_type = 'ARROWS'
ob_light.color = (0.0, 0.0, 0.0, 0.0)
ob_light.lineart.crease_threshold = 0.0
ob_camera.location = (7.359, -6.926, 4.958)
ob_camera.rotation_euler = (1.109, 0.0, 0.8149)
ob_camera.lock_rotations_4d = False
ob_camera.empty_display_type = 'ARROWS'
ob_camera.color = (0.0, 0.0, 0.0, 0.0)
ob_camera.display_type = 'WIRE'
ob_camera.lineart.crease_threshold = 0.0
ob_cube.location = (0.0, 0.0, 0.0)
ob_cube.scale = (2.0, 3.0, 0.1)
ob_cube.use_mesh_mirror_y = True
_m = ob_cube.modifiers.new('Auto Smooth', 'NODES')
_m.node_group = ng_auto_smooth
_gi = [s.identifier for s in ng_auto_smooth.interface.items_tree if s.item_type == 'SOCKET' and s.in_out == 'INPUT']
_m[_gi[1]] = 0.5236  # Angle

# ---- collection membership
col_collection.objects.link(ob_light)
col_collection.objects.link(ob_camera)
col_collection.objects.link(ob_cube)

# ---- scene / render settings (as saved in the file)
scene.camera = ob_camera
scene.frame_start = 1; scene.frame_end = 250; scene.frame_set(1)
scene.render.engine = 'BLENDER_EEVEE_NEXT'
scene.cycles.sampling_pattern = 'TABULATED_SOBOL'
scene.view_settings.view_transform = 'Filmic'
bpy.context.view_layer.update()
